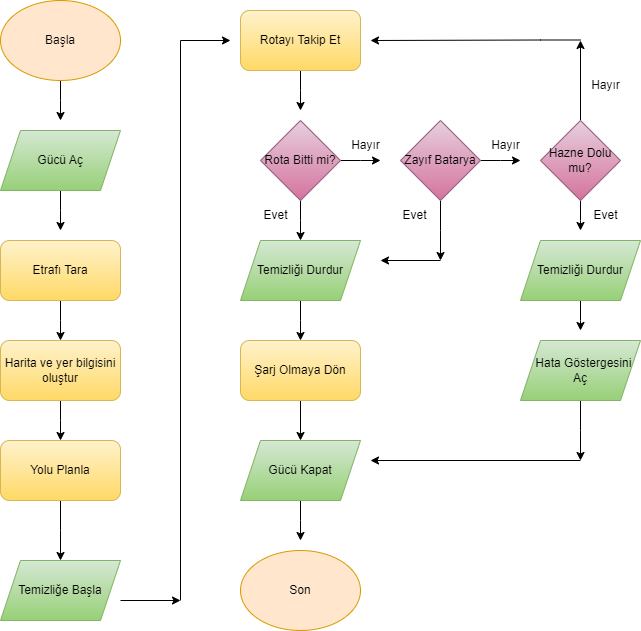

The diagram above was exported from draw.io. Its source (the exported page's mxGraphModel, read from the mxfile embedded in the PNG):
<mxGraphModel dx="880" dy="476" grid="1" gridSize="10" guides="1" tooltips="1" connect="1" arrows="1" fold="1" page="1" pageScale="1" pageWidth="827" pageHeight="1169" math="0" shadow="0">
  <root>
    <mxCell id="0" />
    <mxCell id="1" parent="0" />
    <mxCell id="z1fZg41Z3yDVPwl4_2iO-2" style="edgeStyle=orthogonalEdgeStyle;rounded=0;orthogonalLoop=1;jettySize=auto;html=1;" edge="1" parent="1" source="z1fZg41Z3yDVPwl4_2iO-1">
      <mxGeometry relative="1" as="geometry">
        <mxPoint x="60" y="120" as="targetPoint" />
      </mxGeometry>
    </mxCell>
    <mxCell id="z1fZg41Z3yDVPwl4_2iO-1" value="Başla" style="ellipse;whiteSpace=wrap;html=1;fillColor=#ffe6cc;strokeColor=#d79b00;" vertex="1" parent="1">
      <mxGeometry width="120" height="80" as="geometry" />
    </mxCell>
    <mxCell id="z1fZg41Z3yDVPwl4_2iO-5" style="edgeStyle=orthogonalEdgeStyle;rounded=0;orthogonalLoop=1;jettySize=auto;html=1;" edge="1" parent="1" source="z1fZg41Z3yDVPwl4_2iO-3">
      <mxGeometry relative="1" as="geometry">
        <mxPoint x="60" y="230" as="targetPoint" />
      </mxGeometry>
    </mxCell>
    <mxCell id="z1fZg41Z3yDVPwl4_2iO-3" value="Gücü Aç" style="shape=parallelogram;perimeter=parallelogramPerimeter;whiteSpace=wrap;html=1;fixedSize=1;fillColor=#d5e8d4;gradientColor=#97d077;strokeColor=#82b366;" vertex="1" parent="1">
      <mxGeometry y="130" width="120" height="60" as="geometry" />
    </mxCell>
    <mxCell id="z1fZg41Z3yDVPwl4_2iO-8" style="edgeStyle=orthogonalEdgeStyle;rounded=0;orthogonalLoop=1;jettySize=auto;html=1;" edge="1" parent="1" source="z1fZg41Z3yDVPwl4_2iO-4">
      <mxGeometry relative="1" as="geometry">
        <mxPoint x="60" y="340" as="targetPoint" />
      </mxGeometry>
    </mxCell>
    <mxCell id="z1fZg41Z3yDVPwl4_2iO-4" value="Etrafı Tara" style="rounded=1;whiteSpace=wrap;html=1;fillColor=#fff2cc;gradientColor=#ffd966;strokeColor=#d6b656;" vertex="1" parent="1">
      <mxGeometry y="240" width="120" height="60" as="geometry" />
    </mxCell>
    <mxCell id="z1fZg41Z3yDVPwl4_2iO-9" style="edgeStyle=orthogonalEdgeStyle;rounded=0;orthogonalLoop=1;jettySize=auto;html=1;" edge="1" parent="1" source="z1fZg41Z3yDVPwl4_2iO-6">
      <mxGeometry relative="1" as="geometry">
        <mxPoint x="60" y="440" as="targetPoint" />
      </mxGeometry>
    </mxCell>
    <mxCell id="z1fZg41Z3yDVPwl4_2iO-6" value="Harita ve yer bilgisini oluştur" style="rounded=1;whiteSpace=wrap;html=1;fillColor=#fff2cc;gradientColor=#ffd966;strokeColor=#d6b656;" vertex="1" parent="1">
      <mxGeometry y="340" width="120" height="60" as="geometry" />
    </mxCell>
    <mxCell id="z1fZg41Z3yDVPwl4_2iO-11" style="edgeStyle=orthogonalEdgeStyle;rounded=0;orthogonalLoop=1;jettySize=auto;html=1;" edge="1" parent="1" source="z1fZg41Z3yDVPwl4_2iO-7">
      <mxGeometry relative="1" as="geometry">
        <mxPoint x="60" y="560" as="targetPoint" />
      </mxGeometry>
    </mxCell>
    <mxCell id="z1fZg41Z3yDVPwl4_2iO-7" value="Yolu Planla" style="rounded=1;whiteSpace=wrap;html=1;fillColor=#fff2cc;gradientColor=#ffd966;strokeColor=#d6b656;" vertex="1" parent="1">
      <mxGeometry y="440" width="120" height="60" as="geometry" />
    </mxCell>
    <mxCell id="z1fZg41Z3yDVPwl4_2iO-10" value="Temizliğe Başla" style="shape=parallelogram;perimeter=parallelogramPerimeter;whiteSpace=wrap;html=1;fixedSize=1;fillColor=#d5e8d4;gradientColor=#97d077;strokeColor=#82b366;" vertex="1" parent="1">
      <mxGeometry y="560" width="120" height="60" as="geometry" />
    </mxCell>
    <mxCell id="z1fZg41Z3yDVPwl4_2iO-20" style="edgeStyle=orthogonalEdgeStyle;rounded=0;orthogonalLoop=1;jettySize=auto;html=1;" edge="1" parent="1" source="z1fZg41Z3yDVPwl4_2iO-12">
      <mxGeometry relative="1" as="geometry">
        <mxPoint x="300" y="110" as="targetPoint" />
      </mxGeometry>
    </mxCell>
    <mxCell id="z1fZg41Z3yDVPwl4_2iO-12" value="Rotayı Takip Et" style="rounded=1;whiteSpace=wrap;html=1;fillColor=#fff2cc;gradientColor=#ffd966;strokeColor=#d6b656;" vertex="1" parent="1">
      <mxGeometry x="240" y="10" width="120" height="60" as="geometry" />
    </mxCell>
    <mxCell id="z1fZg41Z3yDVPwl4_2iO-13" value="" style="edgeStyle=none;orthogonalLoop=1;jettySize=auto;html=1;rounded=0;" edge="1" parent="1">
      <mxGeometry width="100" relative="1" as="geometry">
        <mxPoint x="120" y="600" as="sourcePoint" />
        <mxPoint x="180" y="600" as="targetPoint" />
        <Array as="points" />
      </mxGeometry>
    </mxCell>
    <mxCell id="z1fZg41Z3yDVPwl4_2iO-19" style="edgeStyle=orthogonalEdgeStyle;rounded=0;orthogonalLoop=1;jettySize=auto;html=1;" edge="1" parent="1">
      <mxGeometry relative="1" as="geometry">
        <mxPoint x="230" y="40" as="targetPoint" />
        <mxPoint x="180" y="600" as="sourcePoint" />
        <Array as="points">
          <mxPoint x="180" y="40" />
        </Array>
      </mxGeometry>
    </mxCell>
    <mxCell id="z1fZg41Z3yDVPwl4_2iO-21" style="edgeStyle=orthogonalEdgeStyle;rounded=0;orthogonalLoop=1;jettySize=auto;html=1;" edge="1" parent="1" source="z1fZg41Z3yDVPwl4_2iO-16">
      <mxGeometry relative="1" as="geometry">
        <mxPoint x="380" y="160" as="targetPoint" />
      </mxGeometry>
    </mxCell>
    <mxCell id="z1fZg41Z3yDVPwl4_2iO-26" style="edgeStyle=orthogonalEdgeStyle;rounded=0;orthogonalLoop=1;jettySize=auto;html=1;" edge="1" parent="1" source="z1fZg41Z3yDVPwl4_2iO-16">
      <mxGeometry relative="1" as="geometry">
        <mxPoint x="300" y="240" as="targetPoint" />
      </mxGeometry>
    </mxCell>
    <mxCell id="z1fZg41Z3yDVPwl4_2iO-16" value="Rota Bitti mi?" style="rhombus;whiteSpace=wrap;html=1;fillColor=#e6d0de;gradientColor=#d5739d;strokeColor=#996185;" vertex="1" parent="1">
      <mxGeometry x="260" y="120" width="80" height="80" as="geometry" />
    </mxCell>
    <mxCell id="z1fZg41Z3yDVPwl4_2iO-24" style="edgeStyle=orthogonalEdgeStyle;rounded=0;orthogonalLoop=1;jettySize=auto;html=1;" edge="1" parent="1" source="z1fZg41Z3yDVPwl4_2iO-22">
      <mxGeometry relative="1" as="geometry">
        <mxPoint x="520" y="160" as="targetPoint" />
      </mxGeometry>
    </mxCell>
    <mxCell id="z1fZg41Z3yDVPwl4_2iO-39" style="edgeStyle=orthogonalEdgeStyle;rounded=0;orthogonalLoop=1;jettySize=auto;html=1;" edge="1" parent="1" source="z1fZg41Z3yDVPwl4_2iO-22">
      <mxGeometry relative="1" as="geometry">
        <mxPoint x="440" y="260" as="targetPoint" />
      </mxGeometry>
    </mxCell>
    <mxCell id="z1fZg41Z3yDVPwl4_2iO-22" value="Zayıf Batarya" style="rhombus;whiteSpace=wrap;html=1;fillColor=#e6d0de;gradientColor=#d5739d;strokeColor=#996185;" vertex="1" parent="1">
      <mxGeometry x="400" y="120" width="80" height="80" as="geometry" />
    </mxCell>
    <mxCell id="z1fZg41Z3yDVPwl4_2iO-29" style="edgeStyle=orthogonalEdgeStyle;rounded=0;orthogonalLoop=1;jettySize=auto;html=1;" edge="1" parent="1" source="z1fZg41Z3yDVPwl4_2iO-23">
      <mxGeometry relative="1" as="geometry">
        <mxPoint x="580" y="40" as="targetPoint" />
      </mxGeometry>
    </mxCell>
    <mxCell id="z1fZg41Z3yDVPwl4_2iO-43" style="edgeStyle=orthogonalEdgeStyle;rounded=0;orthogonalLoop=1;jettySize=auto;html=1;" edge="1" parent="1" source="z1fZg41Z3yDVPwl4_2iO-23">
      <mxGeometry relative="1" as="geometry">
        <mxPoint x="580" y="230" as="targetPoint" />
      </mxGeometry>
    </mxCell>
    <mxCell id="z1fZg41Z3yDVPwl4_2iO-23" value="Hazne Dolu mu?" style="rhombus;whiteSpace=wrap;html=1;fillColor=#e6d0de;gradientColor=#d5739d;strokeColor=#996185;" vertex="1" parent="1">
      <mxGeometry x="540" y="120" width="80" height="80" as="geometry" />
    </mxCell>
    <mxCell id="z1fZg41Z3yDVPwl4_2iO-25" value="Hayır" style="text;html=1;align=center;verticalAlign=middle;resizable=0;points=[];autosize=1;strokeColor=none;fillColor=none;" vertex="1" parent="1">
      <mxGeometry x="340" y="130" width="50" height="30" as="geometry" />
    </mxCell>
    <mxCell id="z1fZg41Z3yDVPwl4_2iO-27" value="Evet" style="text;html=1;align=center;verticalAlign=middle;resizable=0;points=[];autosize=1;strokeColor=none;fillColor=none;" vertex="1" parent="1">
      <mxGeometry x="250" y="200" width="50" height="30" as="geometry" />
    </mxCell>
    <mxCell id="z1fZg41Z3yDVPwl4_2iO-28" value="Hayır" style="text;html=1;align=center;verticalAlign=middle;resizable=0;points=[];autosize=1;strokeColor=none;fillColor=none;" vertex="1" parent="1">
      <mxGeometry x="480" y="130" width="50" height="30" as="geometry" />
    </mxCell>
    <mxCell id="z1fZg41Z3yDVPwl4_2iO-30" value="" style="edgeStyle=none;orthogonalLoop=1;jettySize=auto;html=1;rounded=0;" edge="1" parent="1">
      <mxGeometry width="100" relative="1" as="geometry">
        <mxPoint x="580" y="39.5" as="sourcePoint" />
        <mxPoint x="370" y="40" as="targetPoint" />
        <Array as="points">
          <mxPoint x="540" y="39.5" />
        </Array>
      </mxGeometry>
    </mxCell>
    <mxCell id="z1fZg41Z3yDVPwl4_2iO-31" value="Hayır" style="text;html=1;align=center;verticalAlign=middle;resizable=0;points=[];autosize=1;strokeColor=none;fillColor=none;" vertex="1" parent="1">
      <mxGeometry x="580" y="70" width="50" height="30" as="geometry" />
    </mxCell>
    <mxCell id="z1fZg41Z3yDVPwl4_2iO-33" style="edgeStyle=orthogonalEdgeStyle;rounded=0;orthogonalLoop=1;jettySize=auto;html=1;" edge="1" parent="1" source="z1fZg41Z3yDVPwl4_2iO-32">
      <mxGeometry relative="1" as="geometry">
        <mxPoint x="300" y="340" as="targetPoint" />
      </mxGeometry>
    </mxCell>
    <mxCell id="z1fZg41Z3yDVPwl4_2iO-32" value="Temizliği Durdur" style="shape=parallelogram;perimeter=parallelogramPerimeter;whiteSpace=wrap;html=1;fixedSize=1;fillColor=#d5e8d4;gradientColor=#97d077;strokeColor=#82b366;" vertex="1" parent="1">
      <mxGeometry x="240" y="240" width="120" height="60" as="geometry" />
    </mxCell>
    <mxCell id="z1fZg41Z3yDVPwl4_2iO-36" style="edgeStyle=orthogonalEdgeStyle;rounded=0;orthogonalLoop=1;jettySize=auto;html=1;entryX=0.5;entryY=0;entryDx=0;entryDy=0;" edge="1" parent="1" source="z1fZg41Z3yDVPwl4_2iO-34" target="z1fZg41Z3yDVPwl4_2iO-35">
      <mxGeometry relative="1" as="geometry" />
    </mxCell>
    <mxCell id="z1fZg41Z3yDVPwl4_2iO-34" value="Şarj Olmaya Dön" style="rounded=1;whiteSpace=wrap;html=1;fillColor=#fff2cc;gradientColor=#ffd966;strokeColor=#d6b656;" vertex="1" parent="1">
      <mxGeometry x="240" y="340" width="120" height="60" as="geometry" />
    </mxCell>
    <mxCell id="z1fZg41Z3yDVPwl4_2iO-38" style="edgeStyle=orthogonalEdgeStyle;rounded=0;orthogonalLoop=1;jettySize=auto;html=1;" edge="1" parent="1" source="z1fZg41Z3yDVPwl4_2iO-35">
      <mxGeometry relative="1" as="geometry">
        <mxPoint x="300" y="540" as="targetPoint" />
      </mxGeometry>
    </mxCell>
    <mxCell id="z1fZg41Z3yDVPwl4_2iO-35" value="Gücü Kapat" style="shape=parallelogram;perimeter=parallelogramPerimeter;whiteSpace=wrap;html=1;fixedSize=1;fillColor=#d5e8d4;gradientColor=#97d077;strokeColor=#82b366;" vertex="1" parent="1">
      <mxGeometry x="240" y="440" width="120" height="60" as="geometry" />
    </mxCell>
    <mxCell id="z1fZg41Z3yDVPwl4_2iO-37" value="Son" style="ellipse;whiteSpace=wrap;html=1;fillColor=#ffe6cc;strokeColor=#d79b00;" vertex="1" parent="1">
      <mxGeometry x="240" y="550" width="120" height="80" as="geometry" />
    </mxCell>
    <mxCell id="z1fZg41Z3yDVPwl4_2iO-40" value="" style="edgeStyle=none;orthogonalLoop=1;jettySize=auto;html=1;rounded=0;" edge="1" parent="1">
      <mxGeometry width="100" relative="1" as="geometry">
        <mxPoint x="440" y="260" as="sourcePoint" />
        <mxPoint x="380" y="260" as="targetPoint" />
        <Array as="points" />
      </mxGeometry>
    </mxCell>
    <mxCell id="z1fZg41Z3yDVPwl4_2iO-41" value="Evet" style="text;html=1;align=center;verticalAlign=middle;resizable=0;points=[];autosize=1;strokeColor=none;fillColor=none;" vertex="1" parent="1">
      <mxGeometry x="389" y="200" width="50" height="30" as="geometry" />
    </mxCell>
    <mxCell id="z1fZg41Z3yDVPwl4_2iO-45" style="edgeStyle=orthogonalEdgeStyle;rounded=0;orthogonalLoop=1;jettySize=auto;html=1;" edge="1" parent="1" source="z1fZg41Z3yDVPwl4_2iO-42">
      <mxGeometry relative="1" as="geometry">
        <mxPoint x="580" y="330" as="targetPoint" />
      </mxGeometry>
    </mxCell>
    <mxCell id="z1fZg41Z3yDVPwl4_2iO-42" value="Temizliği Durdur" style="shape=parallelogram;perimeter=parallelogramPerimeter;whiteSpace=wrap;html=1;fixedSize=1;fillColor=#d5e8d4;gradientColor=#97d077;strokeColor=#82b366;" vertex="1" parent="1">
      <mxGeometry x="520" y="240" width="120" height="60" as="geometry" />
    </mxCell>
    <mxCell id="z1fZg41Z3yDVPwl4_2iO-44" value="Evet" style="text;html=1;align=center;verticalAlign=middle;resizable=0;points=[];autosize=1;strokeColor=none;fillColor=none;" vertex="1" parent="1">
      <mxGeometry x="580" y="200" width="50" height="30" as="geometry" />
    </mxCell>
    <mxCell id="z1fZg41Z3yDVPwl4_2iO-47" style="edgeStyle=orthogonalEdgeStyle;rounded=0;orthogonalLoop=1;jettySize=auto;html=1;" edge="1" parent="1" source="z1fZg41Z3yDVPwl4_2iO-46">
      <mxGeometry relative="1" as="geometry">
        <mxPoint x="580" y="460" as="targetPoint" />
      </mxGeometry>
    </mxCell>
    <mxCell id="z1fZg41Z3yDVPwl4_2iO-46" value="&amp;nbsp; Hata Göstergesini &lt;br&gt;Aç" style="shape=parallelogram;perimeter=parallelogramPerimeter;whiteSpace=wrap;html=1;fixedSize=1;fillColor=#d5e8d4;gradientColor=#97d077;strokeColor=#82b366;" vertex="1" parent="1">
      <mxGeometry x="520" y="340" width="120" height="60" as="geometry" />
    </mxCell>
    <mxCell id="z1fZg41Z3yDVPwl4_2iO-48" value="" style="edgeStyle=none;orthogonalLoop=1;jettySize=auto;html=1;rounded=0;" edge="1" parent="1">
      <mxGeometry width="100" relative="1" as="geometry">
        <mxPoint x="580" y="460" as="sourcePoint" />
        <mxPoint x="370" y="460" as="targetPoint" />
        <Array as="points" />
      </mxGeometry>
    </mxCell>
  </root>
</mxGraphModel>